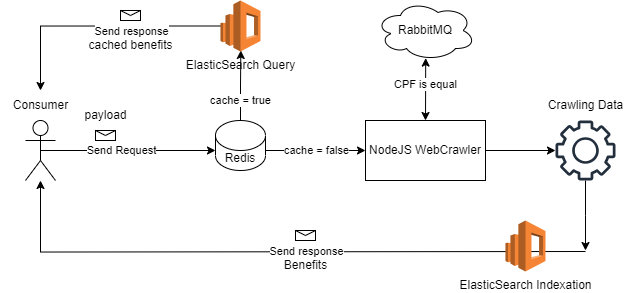

The diagram above was exported from draw.io. Its source (the exported page's mxGraphModel, read from the mxfile embedded in the PNG):
<mxGraphModel dx="587" dy="319" grid="1" gridSize="10" guides="1" tooltips="1" connect="1" arrows="1" fold="1" page="1" pageScale="1" pageWidth="827" pageHeight="1169" math="0" shadow="0">
  <root>
    <mxCell id="0" />
    <mxCell id="1" parent="0" />
    <mxCell id="HzpYng9Tlng7C4xmkhtw-1" value="" style="shape=umlActor;verticalLabelPosition=bottom;verticalAlign=top;html=1;outlineConnect=0;" parent="1" vertex="1">
      <mxGeometry x="40" y="180" width="30" height="60" as="geometry" />
    </mxCell>
    <mxCell id="HzpYng9Tlng7C4xmkhtw-2" value="Consumer&lt;br&gt;" style="text;html=1;align=center;verticalAlign=middle;resizable=0;points=[];autosize=1;strokeColor=none;fillColor=none;" parent="1" vertex="1">
      <mxGeometry x="15" y="150" width="80" height="30" as="geometry" />
    </mxCell>
    <mxCell id="HzpYng9Tlng7C4xmkhtw-3" value="" style="endArrow=classic;html=1;rounded=0;exitX=0.5;exitY=0.5;exitDx=0;exitDy=0;exitPerimeter=0;entryX=0;entryY=0;entryDx=0;entryDy=30;entryPerimeter=0;" parent="1" source="HzpYng9Tlng7C4xmkhtw-1" target="HzpYng9Tlng7C4xmkhtw-11" edge="1">
      <mxGeometry relative="1" as="geometry">
        <mxPoint x="80" y="209.84" as="sourcePoint" />
        <mxPoint x="150" y="210" as="targetPoint" />
      </mxGeometry>
    </mxCell>
    <mxCell id="HzpYng9Tlng7C4xmkhtw-4" value="Send Request" style="edgeLabel;resizable=0;html=1;align=center;verticalAlign=middle;" parent="HzpYng9Tlng7C4xmkhtw-3" connectable="0" vertex="1">
      <mxGeometry relative="1" as="geometry">
        <mxPoint x="-7" as="offset" />
      </mxGeometry>
    </mxCell>
    <mxCell id="HzpYng9Tlng7C4xmkhtw-9" value="" style="shape=message;html=1;html=1;outlineConnect=0;labelPosition=center;verticalLabelPosition=bottom;align=center;verticalAlign=top;" parent="1" vertex="1">
      <mxGeometry x="110" y="190" width="20" height="10" as="geometry" />
    </mxCell>
    <mxCell id="HzpYng9Tlng7C4xmkhtw-10" value="payload" style="text;html=1;align=center;verticalAlign=middle;resizable=0;points=[];autosize=1;strokeColor=none;fillColor=none;" parent="1" vertex="1">
      <mxGeometry x="85" y="160" width="70" height="30" as="geometry" />
    </mxCell>
    <mxCell id="HzpYng9Tlng7C4xmkhtw-42" style="edgeStyle=orthogonalEdgeStyle;rounded=0;orthogonalLoop=1;jettySize=auto;html=1;" parent="1" target="HzpYng9Tlng7C4xmkhtw-1" edge="1">
      <mxGeometry relative="1" as="geometry">
        <mxPoint x="600" y="311" as="sourcePoint" />
      </mxGeometry>
    </mxCell>
    <mxCell id="HzpYng9Tlng7C4xmkhtw-44" value="Send response" style="edgeLabel;html=1;align=center;verticalAlign=middle;resizable=0;points=[];" parent="HzpYng9Tlng7C4xmkhtw-42" vertex="1" connectable="0">
      <mxGeometry x="-0.6614" relative="1" as="geometry">
        <mxPoint x="-175" as="offset" />
      </mxGeometry>
    </mxCell>
    <mxCell id="HzpYng9Tlng7C4xmkhtw-65" style="edgeStyle=orthogonalEdgeStyle;rounded=0;orthogonalLoop=1;jettySize=auto;html=1;exitX=1;exitY=0;exitDx=0;exitDy=30;exitPerimeter=0;entryX=0;entryY=0.5;entryDx=0;entryDy=0;" parent="1" source="HzpYng9Tlng7C4xmkhtw-11" target="HzpYng9Tlng7C4xmkhtw-24" edge="1">
      <mxGeometry relative="1" as="geometry" />
    </mxCell>
    <mxCell id="HzpYng9Tlng7C4xmkhtw-68" value="cache = false" style="edgeLabel;html=1;align=center;verticalAlign=middle;resizable=0;points=[];" parent="HzpYng9Tlng7C4xmkhtw-65" vertex="1" connectable="0">
      <mxGeometry x="-0.5" relative="1" as="geometry">
        <mxPoint x="25" as="offset" />
      </mxGeometry>
    </mxCell>
    <mxCell id="WpIuiFfpdKS3mPLIqqOE-7" style="edgeStyle=orthogonalEdgeStyle;rounded=0;orthogonalLoop=1;jettySize=auto;html=1;exitX=0.5;exitY=0;exitDx=0;exitDy=0;exitPerimeter=0;" edge="1" parent="1" source="HzpYng9Tlng7C4xmkhtw-11">
      <mxGeometry relative="1" as="geometry">
        <mxPoint x="255.33333333333326" y="110" as="targetPoint" />
      </mxGeometry>
    </mxCell>
    <mxCell id="WpIuiFfpdKS3mPLIqqOE-14" value="cache = true" style="edgeLabel;html=1;align=center;verticalAlign=middle;resizable=0;points=[];" vertex="1" connectable="0" parent="WpIuiFfpdKS3mPLIqqOE-7">
      <mxGeometry x="-0.0678" y="1" relative="1" as="geometry">
        <mxPoint x="1" y="13" as="offset" />
      </mxGeometry>
    </mxCell>
    <mxCell id="HzpYng9Tlng7C4xmkhtw-11" value="Redis" style="shape=cylinder3;whiteSpace=wrap;html=1;boundedLbl=1;backgroundOutline=1;size=15;" parent="1" vertex="1">
      <mxGeometry x="230" y="180" width="50" height="50" as="geometry" />
    </mxCell>
    <mxCell id="HzpYng9Tlng7C4xmkhtw-13" value="RabbitMQ" style="ellipse;shape=cloud;whiteSpace=wrap;html=1;" parent="1" vertex="1">
      <mxGeometry x="390" y="60" width="100" height="60" as="geometry" />
    </mxCell>
    <mxCell id="HzpYng9Tlng7C4xmkhtw-72" style="edgeStyle=orthogonalEdgeStyle;rounded=0;orthogonalLoop=1;jettySize=auto;html=1;exitX=1;exitY=0.5;exitDx=0;exitDy=0;" parent="1" source="HzpYng9Tlng7C4xmkhtw-24" target="HzpYng9Tlng7C4xmkhtw-50" edge="1">
      <mxGeometry relative="1" as="geometry" />
    </mxCell>
    <mxCell id="HzpYng9Tlng7C4xmkhtw-24" value="NodeJS WebCrawler" style="rounded=0;whiteSpace=wrap;html=1;" parent="1" vertex="1">
      <mxGeometry x="380" y="180" width="120" height="60" as="geometry" />
    </mxCell>
    <mxCell id="HzpYng9Tlng7C4xmkhtw-46" value="" style="shape=message;html=1;html=1;outlineConnect=0;labelPosition=center;verticalLabelPosition=bottom;align=center;verticalAlign=top;" parent="1" vertex="1">
      <mxGeometry x="310" y="290" width="20" height="10" as="geometry" />
    </mxCell>
    <mxCell id="HzpYng9Tlng7C4xmkhtw-74" style="edgeStyle=orthogonalEdgeStyle;rounded=0;orthogonalLoop=1;jettySize=auto;html=1;" parent="1" source="HzpYng9Tlng7C4xmkhtw-50" edge="1">
      <mxGeometry relative="1" as="geometry">
        <mxPoint x="600" y="310" as="targetPoint" />
      </mxGeometry>
    </mxCell>
    <mxCell id="HzpYng9Tlng7C4xmkhtw-50" value="" style="sketch=0;outlineConnect=0;fontColor=#232F3E;gradientColor=none;fillColor=#232F3D;strokeColor=none;dashed=0;verticalLabelPosition=bottom;verticalAlign=top;align=center;html=1;fontSize=12;fontStyle=0;aspect=fixed;pointerEvents=1;shape=mxgraph.aws4.gear;" parent="1" vertex="1">
      <mxGeometry x="570" y="180" width="60" height="60" as="geometry" />
    </mxCell>
    <mxCell id="HzpYng9Tlng7C4xmkhtw-63" value="" style="endArrow=classic;startArrow=classic;html=1;rounded=0;exitX=0.5;exitY=0;exitDx=0;exitDy=0;entryX=0.502;entryY=0.96;entryDx=0;entryDy=0;entryPerimeter=0;" parent="1" source="HzpYng9Tlng7C4xmkhtw-24" target="HzpYng9Tlng7C4xmkhtw-13" edge="1">
      <mxGeometry width="50" height="50" relative="1" as="geometry">
        <mxPoint x="325" y="170" as="sourcePoint" />
        <mxPoint x="375" y="120" as="targetPoint" />
      </mxGeometry>
    </mxCell>
    <mxCell id="HzpYng9Tlng7C4xmkhtw-64" value="CPF is equal&lt;br&gt;" style="edgeLabel;html=1;align=center;verticalAlign=middle;resizable=0;points=[];" parent="HzpYng9Tlng7C4xmkhtw-63" vertex="1" connectable="0">
      <mxGeometry x="0.1605" relative="1" as="geometry">
        <mxPoint as="offset" />
      </mxGeometry>
    </mxCell>
    <mxCell id="HzpYng9Tlng7C4xmkhtw-51" value="Crawling Data" style="text;html=1;align=center;verticalAlign=middle;resizable=0;points=[];autosize=1;strokeColor=none;fillColor=none;" parent="1" vertex="1">
      <mxGeometry x="550" y="150" width="100" height="30" as="geometry" />
    </mxCell>
    <mxCell id="HzpYng9Tlng7C4xmkhtw-75" value="Benefits" style="text;html=1;align=center;verticalAlign=middle;resizable=0;points=[];autosize=1;strokeColor=none;fillColor=none;" parent="1" vertex="1">
      <mxGeometry x="285" y="310" width="70" height="30" as="geometry" />
    </mxCell>
    <mxCell id="WpIuiFfpdKS3mPLIqqOE-1" value="ElasticSearch Indexation" style="outlineConnect=0;dashed=0;verticalLabelPosition=bottom;verticalAlign=top;align=center;html=1;shape=mxgraph.aws3.elasticsearch_service;fillColor=#F58534;gradientColor=none;" vertex="1" parent="1">
      <mxGeometry x="520" y="280" width="40" height="51" as="geometry" />
    </mxCell>
    <mxCell id="WpIuiFfpdKS3mPLIqqOE-10" style="edgeStyle=orthogonalEdgeStyle;rounded=0;orthogonalLoop=1;jettySize=auto;html=1;exitX=0;exitY=0.5;exitDx=0;exitDy=0;exitPerimeter=0;" edge="1" parent="1" source="WpIuiFfpdKS3mPLIqqOE-5" target="HzpYng9Tlng7C4xmkhtw-2">
      <mxGeometry relative="1" as="geometry" />
    </mxCell>
    <mxCell id="WpIuiFfpdKS3mPLIqqOE-5" value="ElasticSearch Query" style="outlineConnect=0;dashed=0;verticalLabelPosition=bottom;verticalAlign=top;align=center;html=1;shape=mxgraph.aws3.elasticsearch_service;fillColor=#F58534;gradientColor=none;" vertex="1" parent="1">
      <mxGeometry x="235" y="60" width="40" height="51" as="geometry" />
    </mxCell>
    <mxCell id="WpIuiFfpdKS3mPLIqqOE-11" value="Send response" style="edgeLabel;html=1;align=center;verticalAlign=middle;resizable=0;points=[];" vertex="1" connectable="0" parent="1">
      <mxGeometry x="145.33338345004142" y="91.10242604677671" as="geometry" />
    </mxCell>
    <mxCell id="WpIuiFfpdKS3mPLIqqOE-12" value="" style="shape=message;html=1;html=1;outlineConnect=0;labelPosition=center;verticalLabelPosition=bottom;align=center;verticalAlign=top;" vertex="1" parent="1">
      <mxGeometry x="135" y="70" width="20" height="10" as="geometry" />
    </mxCell>
    <mxCell id="WpIuiFfpdKS3mPLIqqOE-13" value="cached benefits" style="text;html=1;align=center;verticalAlign=middle;resizable=0;points=[];autosize=1;strokeColor=none;fillColor=none;" vertex="1" parent="1">
      <mxGeometry x="90" y="90" width="110" height="30" as="geometry" />
    </mxCell>
  </root>
</mxGraphModel>